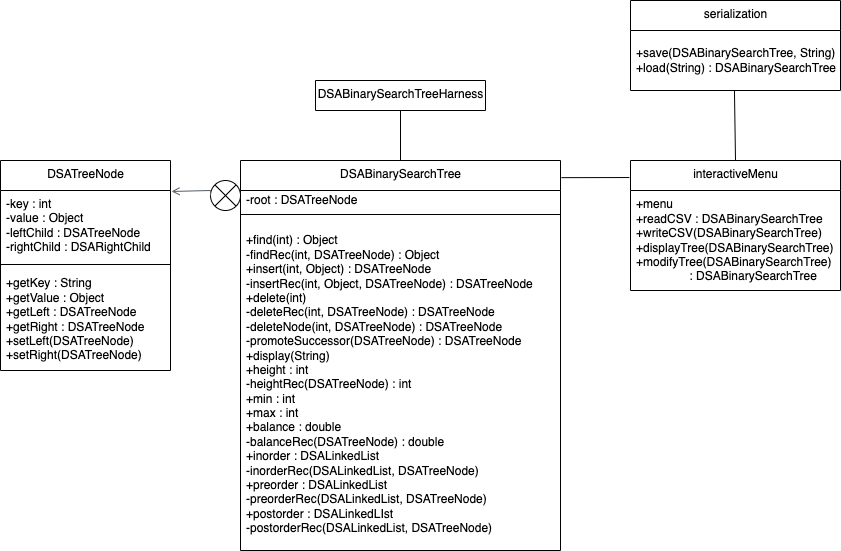

The diagram above was exported from draw.io. Its source (the exported page's mxGraphModel, read from the mxfile embedded in the PNG):
<mxGraphModel dx="1186" dy="595" grid="1" gridSize="10" guides="1" tooltips="1" connect="1" arrows="1" fold="1" page="1" pageScale="1" pageWidth="827" pageHeight="1169" math="0" shadow="0">
  <root>
    <mxCell id="0" />
    <mxCell id="1" parent="0" />
    <mxCell id="2" value="DSATreeNode" style="swimlane;fontStyle=0;align=center;verticalAlign=top;childLayout=stackLayout;horizontal=1;startSize=30;horizontalStack=0;resizeParent=1;resizeParentMax=0;resizeLast=0;collapsible=0;marginBottom=0;html=1;" parent="1" vertex="1">
      <mxGeometry x="340" y="480" width="170" height="210" as="geometry" />
    </mxCell>
    <mxCell id="4" value="-key : int&lt;br&gt;-value : Object&lt;br&gt;-leftChild : DSATreeNode&lt;br&gt;-rightChild : DSARightChild" style="text;html=1;strokeColor=none;fillColor=none;align=left;verticalAlign=middle;spacingLeft=4;spacingRight=4;overflow=hidden;rotatable=0;points=[[0,0.5],[1,0.5]];portConstraint=eastwest;" parent="2" vertex="1">
      <mxGeometry y="30" width="170" height="70" as="geometry" />
    </mxCell>
    <mxCell id="7" value="" style="line;strokeWidth=1;fillColor=none;align=left;verticalAlign=middle;spacingTop=-1;spacingLeft=3;spacingRight=3;rotatable=0;labelPosition=right;points=[];portConstraint=eastwest;" parent="2" vertex="1">
      <mxGeometry y="100" width="170" height="8" as="geometry" />
    </mxCell>
    <mxCell id="9" value="+getKey : String&lt;br&gt;+getValue : Object&lt;br&gt;+getLeft : DSATreeNode&lt;br&gt;+getRight : DSATreeNode&lt;br&gt;+setLeft(DSATreeNode)&lt;br&gt;+setRight(DSATreeNode)" style="text;html=1;strokeColor=none;fillColor=none;align=left;verticalAlign=middle;spacingLeft=4;spacingRight=4;overflow=hidden;rotatable=0;points=[[0,0.5],[1,0.5]];portConstraint=eastwest;" parent="2" vertex="1">
      <mxGeometry y="108" width="170" height="102" as="geometry" />
    </mxCell>
    <mxCell id="10" value="DSABinarySearchTree" style="swimlane;fontStyle=0;align=center;verticalAlign=top;childLayout=stackLayout;horizontal=1;startSize=30;horizontalStack=0;resizeParent=1;resizeParentMax=0;resizeLast=0;collapsible=0;marginBottom=0;html=1;" parent="1" vertex="1">
      <mxGeometry x="580" y="480" width="320" height="390" as="geometry" />
    </mxCell>
    <mxCell id="11" value="-root : DSATreeNode" style="text;html=1;strokeColor=none;fillColor=none;align=left;verticalAlign=middle;spacingLeft=4;spacingRight=4;overflow=hidden;rotatable=0;points=[[0,0.5],[1,0.5]];portConstraint=eastwest;" parent="10" vertex="1">
      <mxGeometry y="30" width="320" height="20" as="geometry" />
    </mxCell>
    <mxCell id="15" value="" style="line;strokeWidth=1;fillColor=none;align=left;verticalAlign=middle;spacingTop=-1;spacingLeft=3;spacingRight=3;rotatable=0;labelPosition=right;points=[];portConstraint=eastwest;" parent="10" vertex="1">
      <mxGeometry y="50" width="320" height="8" as="geometry" />
    </mxCell>
    <mxCell id="17" value="+find(int) : Object&lt;br&gt;-findRec(int, DSATreeNode) : Object&lt;br&gt;+insert(int, Object) : DSATreeNode&lt;br&gt;-insertRec(int, Object, DSATreeNode) : DSATreeNode&lt;br&gt;+delete(int)&lt;br&gt;-deleteRec(int, DSATreeNode) : DSATreeNode&lt;br&gt;-deleteNode(int, DSATreeNode) : DSATreeNode&lt;br&gt;-promoteSuccessor(DSATreeNode) : DSATreeNode&lt;br&gt;+display(String)&lt;br&gt;+height : int&lt;br&gt;-heightRec(DSATreeNode) : int&lt;br&gt;+min : int&lt;br&gt;+max : int&lt;br&gt;+balance : double&lt;br&gt;-balanceRec(DSATreeNode) : double&lt;br&gt;+inorder : DSALinkedList&lt;br&gt;-inorderRec(DSALinkedList, DSATreeNode)&lt;br&gt;+preorder : DSALinkedList&lt;br&gt;-preorderRec(DSALinkedList, DSATreeNode)&lt;br&gt;+postorder : DSALinkedLIst&lt;br&gt;-postorderRec(DSALinkedList, DSATreeNode)" style="text;html=1;strokeColor=none;fillColor=none;align=left;verticalAlign=middle;spacingLeft=4;spacingRight=4;overflow=hidden;rotatable=0;points=[[0,0.5],[1,0.5]];portConstraint=eastwest;" parent="10" vertex="1">
      <mxGeometry y="58" width="320" height="332" as="geometry" />
    </mxCell>
    <mxCell id="_OK_pJHsExcEsYbtxXyX-21" value="DSABinarySearchTreeHarness" style="swimlane;fontStyle=0;align=center;verticalAlign=top;childLayout=stackLayout;horizontal=1;startSize=38;horizontalStack=0;resizeParent=1;resizeParentMax=0;resizeLast=0;collapsible=0;marginBottom=0;html=1;" parent="1" vertex="1">
      <mxGeometry x="655" y="400" width="170" height="30" as="geometry" />
    </mxCell>
    <mxCell id="_OK_pJHsExcEsYbtxXyX-25" value="" style="endArrow=none;html=1;rounded=0;strokeColor=#000000;entryX=0.5;entryY=1;entryDx=0;entryDy=0;exitX=0.5;exitY=0;exitDx=0;exitDy=0;" parent="1" source="10" target="_OK_pJHsExcEsYbtxXyX-21" edge="1">
      <mxGeometry width="50" height="50" relative="1" as="geometry">
        <mxPoint x="410" y="540" as="sourcePoint" />
        <mxPoint x="460" y="490" as="targetPoint" />
      </mxGeometry>
    </mxCell>
    <mxCell id="Z81jlPcp8hZPLpGtUFoq-18" value="interactiveMenu" style="swimlane;fontStyle=0;align=center;verticalAlign=top;childLayout=stackLayout;horizontal=1;startSize=30;horizontalStack=0;resizeParent=1;resizeParentMax=0;resizeLast=0;collapsible=0;marginBottom=0;html=1;" parent="1" vertex="1">
      <mxGeometry x="970" y="480" width="210" height="130" as="geometry" />
    </mxCell>
    <mxCell id="Z81jlPcp8hZPLpGtUFoq-20" value="+menu&lt;br&gt;+readCSV : DSABinarySearchTree&lt;br&gt;+writeCSV(DSABinarySearchTree)&lt;br&gt;+displayTree(DSABinarySearchTree)&lt;br&gt;+modifyTree(DSABinarySearchTree)&amp;nbsp;&lt;br&gt;&lt;span style=&quot;white-space: pre&quot;&gt;&#09;&lt;/span&gt;&lt;span style=&quot;white-space: pre&quot;&gt;&#09;&lt;/span&gt;: DSABinarySearchTree&lt;br&gt;" style="text;html=1;strokeColor=none;fillColor=none;align=left;verticalAlign=middle;spacingLeft=4;spacingRight=4;overflow=hidden;rotatable=0;points=[[0,0.5],[1,0.5]];portConstraint=eastwest;" parent="Z81jlPcp8hZPLpGtUFoq-18" vertex="1">
      <mxGeometry y="30" width="210" height="100" as="geometry" />
    </mxCell>
    <mxCell id="Z81jlPcp8hZPLpGtUFoq-26" value="" style="endArrow=none;html=1;rounded=0;exitX=1.003;exitY=0.044;exitDx=0;exitDy=0;exitPerimeter=0;entryX=-0.005;entryY=0.131;entryDx=0;entryDy=0;entryPerimeter=0;" parent="1" source="10" target="Z81jlPcp8hZPLpGtUFoq-18" edge="1">
      <mxGeometry width="50" height="50" relative="1" as="geometry">
        <mxPoint x="940" y="590" as="sourcePoint" />
        <mxPoint x="920" y="540" as="targetPoint" />
      </mxGeometry>
    </mxCell>
    <mxCell id="Z81jlPcp8hZPLpGtUFoq-27" value="serialization" style="swimlane;fontStyle=0;align=center;verticalAlign=top;childLayout=stackLayout;horizontal=1;startSize=30;horizontalStack=0;resizeParent=1;resizeParentMax=0;resizeLast=0;collapsible=0;marginBottom=0;html=1;" parent="1" vertex="1">
      <mxGeometry x="970" y="320" width="210" height="90" as="geometry" />
    </mxCell>
    <mxCell id="Z81jlPcp8hZPLpGtUFoq-28" value="+save(DSABinarySearchTree, String)&lt;br&gt;+load(String) : DSABinarySearchTree" style="text;html=1;strokeColor=none;fillColor=none;align=left;verticalAlign=middle;spacingLeft=4;spacingRight=4;overflow=hidden;rotatable=0;points=[[0,0.5],[1,0.5]];portConstraint=eastwest;" parent="Z81jlPcp8hZPLpGtUFoq-27" vertex="1">
      <mxGeometry y="30" width="210" height="60" as="geometry" />
    </mxCell>
    <mxCell id="Z81jlPcp8hZPLpGtUFoq-29" value="" style="endArrow=none;html=1;rounded=0;exitX=0.5;exitY=0;exitDx=0;exitDy=0;entryX=0.495;entryY=1;entryDx=0;entryDy=0;entryPerimeter=0;" parent="1" source="Z81jlPcp8hZPLpGtUFoq-18" target="Z81jlPcp8hZPLpGtUFoq-28" edge="1">
      <mxGeometry width="50" height="50" relative="1" as="geometry">
        <mxPoint x="1030" y="460" as="sourcePoint" />
        <mxPoint x="1075" y="400" as="targetPoint" />
      </mxGeometry>
    </mxCell>
    <mxCell id="lqvfsYA21JF03FY6NJ-6-17" value="" style="shape=sumEllipse;perimeter=ellipsePerimeter;whiteSpace=wrap;html=1;backgroundOutline=1;" vertex="1" parent="1">
      <mxGeometry x="550" y="500" width="30" height="30" as="geometry" />
    </mxCell>
    <mxCell id="lqvfsYA21JF03FY6NJ-6-18" value="" style="edgeStyle=orthogonalEdgeStyle;html=1;endArrow=none;elbow=vertical;startArrow=open;startFill=0;strokeColor=#545B64;rounded=0;exitX=1.006;exitY=0.014;exitDx=0;exitDy=0;exitPerimeter=0;entryX=0;entryY=0.5;entryDx=0;entryDy=0;" edge="1" parent="1" source="4" target="lqvfsYA21JF03FY6NJ-6-17">
      <mxGeometry width="100" relative="1" as="geometry">
        <mxPoint x="550" y="270" as="sourcePoint" />
        <mxPoint x="610" y="270" as="targetPoint" />
        <Array as="points">
          <mxPoint x="550" y="510" />
        </Array>
      </mxGeometry>
    </mxCell>
  </root>
</mxGraphModel>